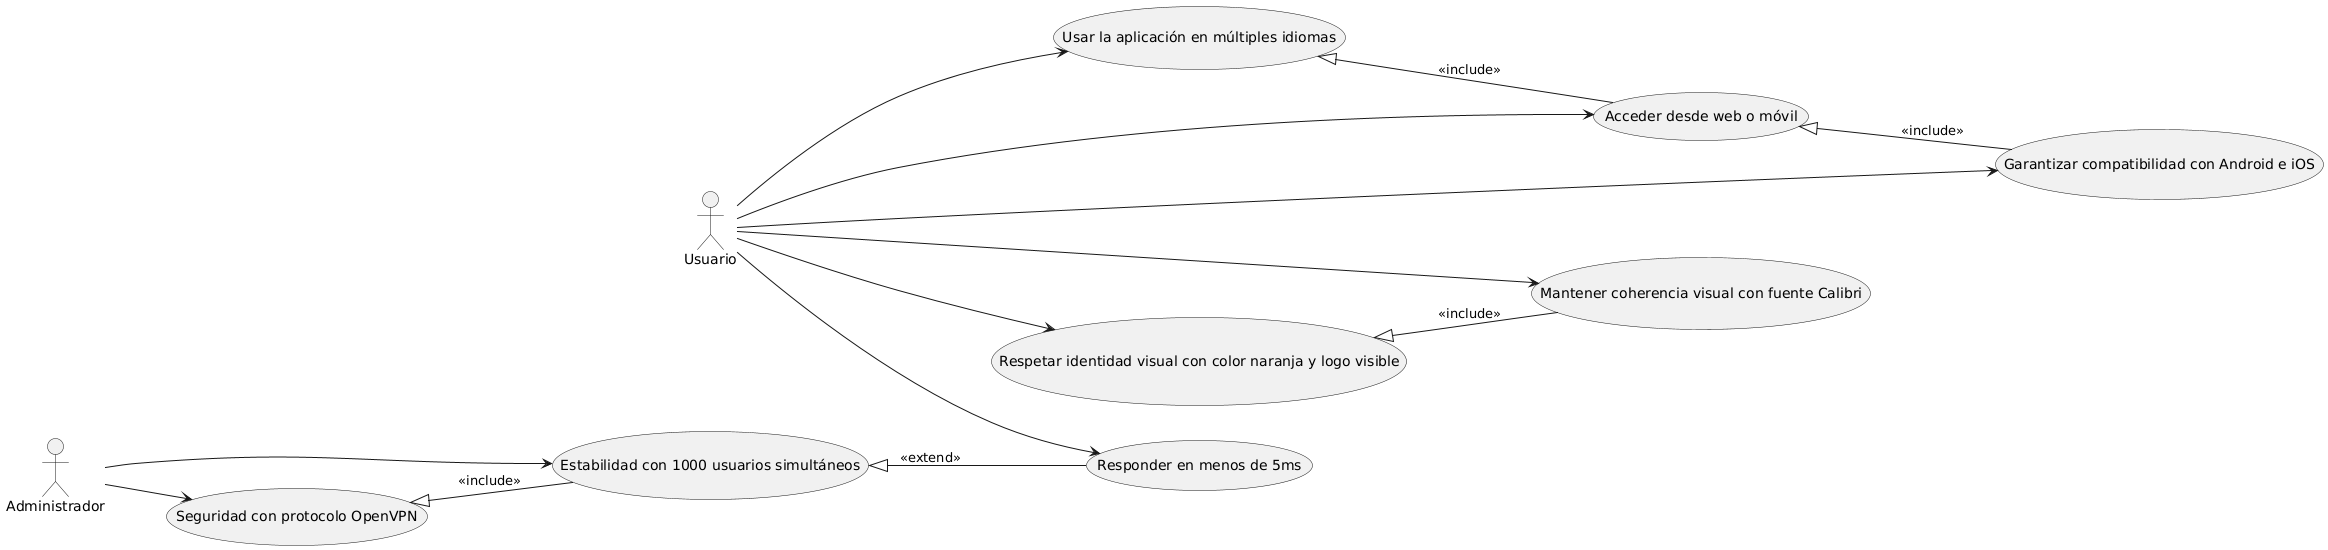

The diagram above was rendered by PlantUML. Its source (embedded in the PNG):
@startuml
left to right direction

actor Usuario
actor Administrador

usecase "Usar la aplicación en múltiples idiomas" as MultiIdiomas
usecase "Acceder desde web o móvil" as AccesoDispositivos
usecase "Garantizar compatibilidad con Android e iOS" as CompatibilidadSO
usecase "Mantener coherencia visual con fuente Calibri" as FuenteCalibri
usecase "Respetar identidad visual con color naranja y logo visible" as IdentidadVisual
usecase "Responder en menos de 5ms" as TiempoRespuesta
usecase "Estabilidad con 1000 usuarios simultáneos" as EstabilidadUsuarios
usecase "Seguridad con protocolo OpenVPN" as SeguridadDatos

Usuario --> MultiIdiomas
Usuario --> AccesoDispositivos
Usuario --> CompatibilidadSO
Usuario --> FuenteCalibri
Usuario --> IdentidadVisual
Usuario --> TiempoRespuesta

Administrador --> EstabilidadUsuarios
Administrador --> SeguridadDatos

MultiIdiomas <|-- AccesoDispositivos : <<include>>
AccesoDispositivos <|-- CompatibilidadSO : <<include>>

IdentidadVisual <|-- FuenteCalibri : <<include>>

EstabilidadUsuarios <|-- TiempoRespuesta : <<extend>>
SeguridadDatos <|-- EstabilidadUsuarios : <<include>>
@enduml